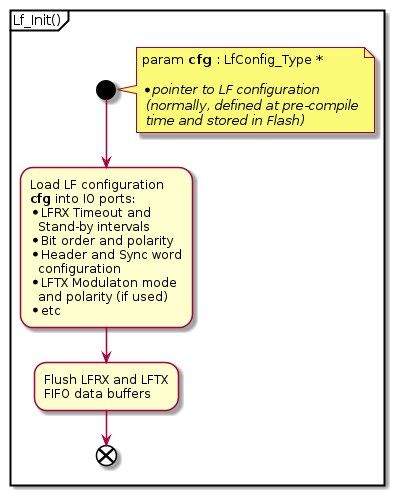

The diagram above was rendered by PlantUML. Its source (embedded in the PNG):
@startuml

    partition "Lf_Init()" {

        start
    note right
    param **cfg** : LfConfig_Type *

    *//pointer to LF configuration//
     //(normally, defined at pre-compile//
     //time and stored in Flash)//
    end note

:Load LF configuration
**cfg** into IO ports:  
* LFRX Timeout and
  Stand-by intervals
* Bit order and polarity
* Header and Sync word
  configuration
* LFTX Modulaton mode
  and polarity (if used)
* etc;

:Flush LFRX and LFTX
FIFO data buffers;

        end
    }
@enduml